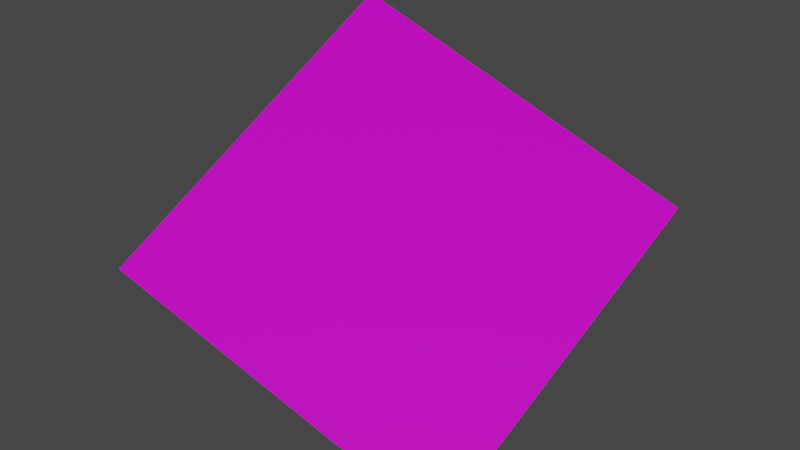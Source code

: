 # Source: Grass.blend  (saved by Blender 3.2.14; exported with 4.5.12 LTS)
import bpy
from mathutils import Matrix  # noqa: F401  (used for matrix-valued properties, if any)

bpy.ops.wm.read_factory_settings(use_empty=True)
scene = bpy.context.scene
scene.name = 'Scene'

# ---- collections
col_collection = bpy.data.collections.new('Collection'); scene.collection.children.link(col_collection)

# ---- images (referenced by path relative to the original .blend; pixels are not part of the script)
import os
ASSET_DIR = os.environ.get("B2B_ASSET_DIR", "")  # directory of the original .blend (textures are referenced by path, not embedded)
HERE = os.path.dirname(os.path.abspath(__file__))  # packed textures are extracted next to this script under _unpacked/

def load_image(name, relpath, width, height, colorspace="sRGB"):
    """Load a texture the original file referenced (path relative to the .blend, or extracted next to this script)."""
    p = next((c for c in (os.path.join(HERE, relpath), os.path.join(ASSET_DIR, relpath)) if relpath and os.path.exists(c)), "")
    if p:
        img = bpy.data.images.load(p, check_existing=True)
        img.name = name
    else:  # same state as the original file: an image datablock whose file is absent (Cycles renders it pink)
        img = bpy.data.images.new(name, width, height)
        img.source = "FILE"
        img.filepath = "//" + (relpath or name)
    img.colorspace_settings.name = colorspace
    return img
img_grass_jpg = load_image('Grass.jpg', 'Grass.jpg', 1024, 1024, 'sRGB')

# ---- materials (node trees are filled in below, after node groups)
mat_material_001 = bpy.data.materials.new('Material.001')
mat_material_001.use_transparent_shadow = False

# ---- material node trees
mat_material_001.use_nodes = True; mat_material_001.node_tree.nodes.clear()
_N = mat_material_001.node_tree.nodes; _L = mat_material_001.node_tree.links
n0 = _N.new('ShaderNodeBsdfPrincipled'); n0.name = 'Principled BSDF'; n0.location = (10, 300)
n0.distribution = 'GGX'
n0.subsurface_method = 'RANDOM_WALK_SKIN'
n0.inputs[3].default_value = 1.45
n0.inputs[27].default_value = (0.0, 0.0, 0.0, 1.0)
n0.inputs[28].default_value = 1.0
n1 = _N.new('ShaderNodeOutputMaterial'); n1.name = 'Material Output'; n1.location = (300, 300)
n2 = _N.new('ShaderNodeTexImage'); n2.name = 'Image Texture'; n2.location = (-280, 280)
n2.image = img_grass_jpg
_L.new(n0.outputs[0], n1.inputs[0])
_L.new(n2.outputs[0], n0.inputs[0])
n1.is_active_output = True

# ---- world
world_world = bpy.data.worlds.new('World'); scene.world = world_world
world_world.use_nodes = True; world_world.node_tree.nodes.clear()
_N = world_world.node_tree.nodes; _L = world_world.node_tree.links
n0 = _N.new('ShaderNodeOutputWorld'); n0.name = 'World Output'; n0.location = (300, 300)
n1 = _N.new('ShaderNodeBackground'); n1.name = 'Background'; n1.location = (10, 300)
n1.inputs[0].default_value = (0.05088, 0.05088, 0.05088, 1.0)
_L.new(n1.outputs[0], n0.inputs[0])
n0.is_active_output = True
world_world.color = (0.05088, 0.05088, 0.05088)
world_world.use_sun_shadow = False
world_world.sun_shadow_jitter_overblur = 0.0

# ---- cameras
cam_camera_002 = bpy.data.cameras.new('Camera.002')

# ---- meshes
me_plane = bpy.data.meshes.new('Plane')
me_plane.from_pydata([(-1.0, -1.0, 0.0), (1.0, -1.0, 0.0), (-1.0, 1.0, 0.0), (1.0, 1.0, 0.0)], [], [(0, 1, 3, 2)])
_uv = me_plane.uv_layers.new(name='UVMap')
_uv.uv.foreach_set('vector', [0.0, 0.0, 1.0, 0.0, 1.0, 1.0, 0.0, 1.0])
me_plane.materials.append(mat_material_001)
me_plane.update()

# ---- objects
ob_plane = bpy.data.objects.new('Plane', me_plane)
ob_camera = bpy.data.objects.new('Camera', cam_camera_002)

# ---- transforms, parenting, visibility, modifiers, constraints
ob_plane.location = (0.0, 0.0, 0.0)
_m = ob_plane.modifiers.new('ParticleSystem', 'PARTICLE_SYSTEM')
ob_camera.location = (1.039, -1.43, 5.293)
ob_camera.rotation_euler = (0.3338, -0.01113, 0.6674)
ob_camera.scale = (1.263, 1.263, 1.263)

# ---- collection membership
col_collection.objects.link(ob_plane)
col_collection.objects.link(ob_camera)

# ---- scene / render settings (as saved in the file)
scene.camera = ob_camera
scene.frame_start = 1; scene.frame_end = 250; scene.frame_set(1)
scene.render.engine = 'BLENDER_EEVEE_NEXT'
scene.cycles.sampling_pattern = 'TABULATED_SOBOL'
scene.cycles.use_light_tree = False
scene.view_settings.view_transform = 'Filmic'
bpy.context.view_layer.update()

# ---- added for rendering (the .blend has no usable light): sun
light_auto_sun = bpy.data.lights.new('AutoSun', 'SUN')
light_auto_sun.energy = 3.0
light_auto_sun.angle = 0.0523599
ob_auto_sun = bpy.data.objects.new('AutoSun', light_auto_sun)
scene.collection.objects.link(ob_auto_sun)
ob_auto_sun.rotation_euler = (0.872665, 0.174533, 0.523599)
bpy.context.view_layer.update()
